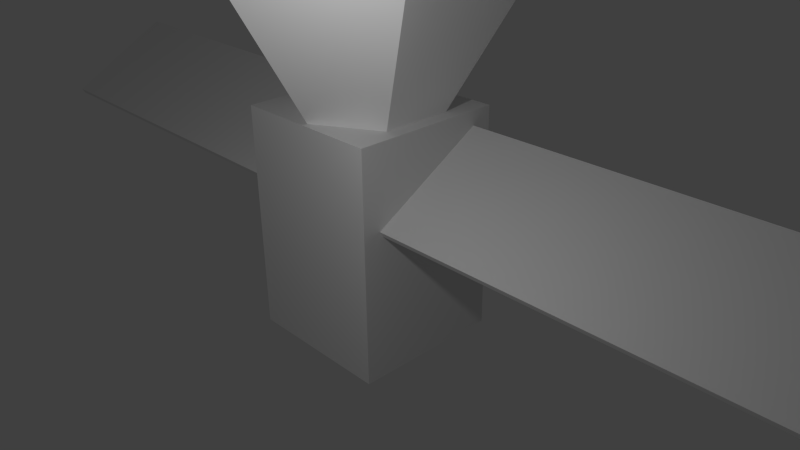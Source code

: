 # Source: satelite2.blend  (saved by Blender 2.74.0; exported with 4.5.12 LTS)
import bpy
from mathutils import Matrix  # noqa: F401  (used for matrix-valued properties, if any)

bpy.ops.wm.read_factory_settings(use_empty=True)
scene = bpy.context.scene
scene.name = 'Scene'

# ---- collections
col_collection_1 = bpy.data.collections.new('Collection 1'); scene.collection.children.link(col_collection_1)

# ---- materials (node trees are filled in below, after node groups)
mat_material = bpy.data.materials.new('Material')
mat_material.alpha_threshold = 0.0
mat_material.use_transparent_shadow = False
mat_material.roughness = 0.5
mat_material.line_color = (0.0, 0.0, 0.0, 1.0)
mat_material_002 = bpy.data.materials.new('Material.002')
mat_material_002.alpha_threshold = 0.0
mat_material_002.use_transparent_shadow = False
mat_material_002.roughness = 0.5
mat_material_015 = bpy.data.materials.new('Material.015')
mat_material_015.alpha_threshold = 0.0
mat_material_015.use_transparent_shadow = False
mat_material_015.preview_render_type = 'FLAT'
mat_material_015.diffuse_color = (1.0, 1.0, 1.0, 1.0)
mat_material_015.specular_color = (0.0, 0.0, 0.0)
mat_material_015.roughness = 0.5
mat_material_015.specular_intensity = 1.0

# ---- material node trees

# ---- world
world_world = bpy.data.worlds.new('World'); scene.world = world_world
world_world.color = (0.05088, 0.05088, 0.05088)
world_world.use_sun_shadow = False
world_world.sun_shadow_jitter_overblur = 0.0
world_world.cycles.sampling_method = 'MANUAL'
world_world.cycles.sample_map_resolution = 256

# ---- cameras
cam_camera = bpy.data.cameras.new('Camera')
cam_camera.clip_end = 100.0
cam_camera.lens = 35.0
cam_camera.sensor_width = 32.0
cam_camera.sensor_height = 18.0
cam_camera.ortho_scale = 7.314
cam_camera.dof.focus_distance = 0.0
cam_camera.dof.aperture_fstop = 128.0

# ---- lights
light_lamp = bpy.data.lights.new('Lamp', 'POINT')
light_lamp.transmission_factor = 0.0
light_lamp.cutoff_distance = 30.0
light_lamp.energy = 100.0
light_lamp.shadow_buffer_clip_start = 1.001
light_lamp.shadow_soft_size = 0.1
light_lamp.shadow_maximum_resolution = 0.006
light_lamp.use_absolute_resolution = True
light_lamp.cycles.use_multiple_importance_sampling = False

# ---- meshes
me_mesh_003 = bpy.data.meshes.new('Mesh.003')
me_mesh_003.from_pydata([(-6.09, -0.8424, -0.2053), (-6.09, 0.6573, 0.6605), (-6.09, 0.697, 0.5918), (-6.09, -0.8027, -0.2741), (-0.7286, -0.8424, -0.2053), (-0.7286, -0.8027, -0.2741), (-0.7286, 0.6573, 0.6605), (-0.7286, 0.697, 0.5918), (-0.7286, 0.8708, -1.957), (-0.7286, -1.073, -1.957), (-0.7286, -1.073, 0.848), (-0.7286, 0.9273, 0.848), (-0.7286, 0.9273, -1.859), (-0.7286, -1.073, -2.157), (-0.7286, 0.8206, -2.044), (-0.7286, 0.6907, -2.157), (1.271, -1.073, -1.957), (1.271, -1.073, 0.848), (1.271, -1.073, -2.157), (1.271, 0.9273, 0.848), (1.271, 0.9273, -1.182), (0.6731, 0.9273, -1.563), (0.2714, -1.004, 0.848), (-0.5348, -0.5382, 0.848), (-0.5348, 0.3928, 0.848), (0.2714, 0.8583, 0.848), (1.271, 0.513, -2.157), (0.0339, 0.663, -2.157), (1.271, 0.6006, -1.957), (1.271, 0.5245, -2.137), (1.271, 0.697, 0.5918), (1.271, -0.8027, -0.2741), (1.271, -0.8424, -0.2053), (1.078, 0.3928, 0.848), (1.078, -0.5382, 0.848), (1.271, 0.6573, 0.6605), (0.2714, -2.022, 2.641), (-1.417, -1.047, 2.641), (-1.417, 0.9021, 2.641), (0.2714, 1.877, 2.641), (2.356, 0.697, 0.5918), (2.179, -0.4113, -0.04809), (2.369, -0.8027, -0.2741), (2.398, -0.8424, -0.2053), (1.96, 0.9021, 2.641), (1.96, -1.047, 2.641), (2.201, -0.4366, 0.02895), (2.375, 0.6573, 0.6605)], [], [(0, 1, 2, 3), (4, 0, 3, 5), (6, 1, 0, 4), (7, 2, 1, 6), (5, 3, 2, 7), (8, 9, 10, 4, 5, 7, 11, 12), (10, 11, 7, 6, 4), (13, 9, 8, 14, 15), (16, 17, 10, 9, 13, 18), (19, 20, 21, 12, 11), (10, 17, 22, 23, 24, 25, 11), (26, 18, 13, 15, 27), (28, 16, 18, 26, 29), (16, 30, 31, 32, 17), (11, 25, 33, 34, 22, 17, 19), (20, 19, 17, 32, 35, 30, 16, 28), (22, 36, 37, 23), (23, 37, 38, 24), (24, 38, 39, 25), (30, 40, 41, 42, 31), (43, 32, 31, 42), (25, 39, 44, 33), (33, 44, 45, 34), (34, 45, 36, 22), (32, 43, 46, 47, 35), (40, 30, 35, 47), (21, 20, 28, 29), (14, 8, 12, 21, 29, 26, 27), (27, 15, 14), (41, 40, 47, 46), (46, 43, 42, 41)])
me_mesh_003.polygons.foreach_set('use_smooth', [0, 0, 0, 0, 0, 0, 0, 0, 0, 0, 0, 0, 0, 0, 0, 0, 0, 0, 0, 0, 0, 0, 0, 0, 0, 0, 1, 1, 1, 1, 1])
me_mesh_003.polygons.foreach_set('material_index', [1, 1, 1, 1, 1, 0, 0, 0, 0, 0, 0, 0, 0, 0, 0, 0, 2, 2, 2, 1, 1, 2, 2, 2, 1, 1, 0, 0, 0, 0, 0])
_uv = me_mesh_003.uv_layers.new(name='UVMap')
_uv.uv.foreach_set('vector', [0.0001488, 0.9035, 0.3195, 0.9035, 0.3195, 0.9177, 0.0001488, 0.9177, 0.9059, 0.8874, 0.0001901, 0.8874, 0.0001488, 0.8718, 0.9058, 0.8718, 0.9889, 0.8715, 0.0001488, 0.8715, 0.0001488, 0.561, 0.9889, 0.561, 0.9059, 0.9032, 0.00019, 0.9032, 0.0001488, 0.8877, 0.9058, 0.8877, 0.9889, 0.5607, 0.0001488, 0.5607, 0.0001488, 0.2501, 0.9889, 0.2501, 0.3143, 0.2773, 0.3143, 0.0001969, 0.7142, 0.0001969, 0.5641, 0.03303, 0.5543, 0.03869, 0.6777, 0.2525, 0.7142, 0.2854, 0.3283, 0.2854, 0.7142, 0.0001969, 0.7142, 0.2854, 0.6777, 0.2525, 0.6875, 0.2469, 0.5641, 0.03303, 0.2858, 0.0001969, 0.3143, 0.0001969, 0.3143, 0.2773, 0.3019, 0.2702, 0.2858, 0.2516, 0.7142, 0.4576, 0.7142, 0.8576, 0.4291, 0.8576, 0.4291, 0.4576, 0.4291, 0.4291, 0.7142, 0.4291, 0.4287, 0.7142, 0.1392, 0.7142, 0.08485, 0.6289, 0.04277, 0.4291, 0.4287, 0.4291, 0.0001969, 0.7146, 0.2854, 0.7146, 0.1428, 0.7245, 0.02783, 0.7909, 0.02783, 0.9236, 0.1428, 0.99, 0.0001969, 0.9998, 0.9407, 0.2854, 0.7146, 0.2854, 0.7146, 0.0001969, 0.9661, 0.0001969, 0.9621, 0.1089, 0.2388, 0.02876, 0.0001969, 0.02876, 0.0001969, 0.0001969, 0.2263, 0.0001969, 0.2279, 0.003045, 0.0001969, 0.02876, 0.2525, 0.3922, 0.03869, 0.2687, 0.03303, 0.2785, 0.0001969, 0.4287, 0.0001969, 0.9998, 0.1428, 0.99, 0.2577, 0.9236, 0.2577, 0.7909, 0.1428, 0.7245, 0.2854, 0.7146, 0.2854, 0.9998, 0.2854, 0.1392, 0.2854, 0.4287, 0.0001969, 0.4287, 0.03303, 0.2785, 0.2469, 0.402, 0.2525, 0.3922, 0.0001969, 0.02876, 0.2388, 0.02876, 0.7418, 0.08627, 0.9569, 0.9303, 0.1335, 0.9303, 0.3486, 0.08627, 0.7418, 0.08627, 0.9569, 0.9303, 0.1335, 0.9303, 0.3486, 0.08627, 0.7474, 0.09789, 0.9687, 0.9185, 0.1217, 0.9185, 0.343, 0.09789, 0.9889, 0.2501, 0.7888, 0.2501, 0.8214, 0.4796, 0.7864, 0.5607, 0.9889, 0.5607, 0.7155, 0.8874, 0.9059, 0.8874, 0.9058, 0.8718, 0.7203, 0.8718, 0.7418, 0.08627, 0.9569, 0.9303, 0.1335, 0.9303, 0.3486, 0.08627, 0.7418, 0.08627, 0.9569, 0.9303, 0.1335, 0.9303, 0.3486, 0.08627, 0.7418, 0.08627, 0.9569, 0.9303, 0.1335, 0.9303, 0.3486, 0.08627, 0.9889, 0.561, 0.7811, 0.561, 0.8174, 0.645, 0.7853, 0.8715, 0.9889, 0.8715, 0.7226, 0.9032, 0.9059, 0.9032, 0.9058, 0.8877, 0.7193, 0.8877, 0.7444, 0.9035, 0.743, 0.9105, 0.7486, 0.9084, 0.7499, 0.9079, 0.7493, 0.8851, 0.7485, 0.8854, 0.7475, 0.8859, 0.7444, 0.9035, 0.7499, 0.9079, 0.7501, 0.9078, 0.7503, 0.8934, 0.7503, 0.8934, 0.752, 0.8861, 0.7493, 0.8851, 0.7573, 0.9387, 0.7415, 0.9331, 0.7418, 0.9341, 0.7575, 0.9397, 0.7575, 0.9397, 0.7654, 0.9408, 0.765, 0.9398, 0.7573, 0.9387])
me_mesh_003.materials.append(mat_material)
me_mesh_003.materials.append(mat_material_002)
me_mesh_003.materials.append(mat_material_015)
me_mesh_003.use_remesh_preserve_volume = False
me_mesh_003.use_remesh_preserve_attributes = False
me_mesh_003.use_mirror_vertex_groups = False
me_mesh_003.update()
me_mesh_002 = bpy.data.meshes.new('Mesh.002')
me_mesh_002.from_pydata([(0.9883, 0.1291, -0.2002), (0.9883, -0.2851, -0.2002), (-0.2493, -0.1352, -0.2002), (-1.012, -0.1075, -0.2002), (-1.012, 0.1291, -0.2002), (0.9883, 0.1291, 0.0001907), (-1.012, 0.1291, 0.0001907), (0.9883, -0.1976, 0.0001907), (0.9883, -0.2736, -0.1802), (-1.012, 0.07259, 0.0001907), (-1.012, 0.02248, -0.08686), (0.9883, 0.1291, 0.7751), (-1.012, 0.1291, 0.09843), (0.3899, 0.1291, 0.3935)], [], [(0, 1, 2, 3, 4), (5, 0, 4, 6), (0, 5, 7, 8, 1), (9, 6, 4, 3, 10), (11, 5, 6, 12, 13), (7, 5, 11), (12, 6, 9), (13, 8, 7, 11), (10, 2, 1, 8, 13, 12, 9), (2, 10, 3)])
me_mesh_002.polygons.foreach_set('use_smooth', [0, 0, 0, 0, 0, 0, 0, 1, 1, 1])
_uv = me_mesh_002.uv_layers.new(name='UVMap')
_uv.uv.foreach_set('vector', [0.9998, 0.2854, 0.9407, 0.2854, 0.9621, 0.1089, 0.9661, 0.0001969, 0.9998, 0.0001969, 0.02876, 0.7142, 0.0001969, 0.7142, 0.0001969, 0.4291, 0.02876, 0.4291, 0.2854, 0.0001969, 0.2854, 0.02876, 0.2388, 0.02876, 0.2279, 0.003045, 0.2263, 0.0001969, 0.3143, 0.2773, 0.3143, 0.2854, 0.2858, 0.2854, 0.2858, 0.2516, 0.3019, 0.2702, 0.1392, 0.7142, 0.02876, 0.7142, 0.02876, 0.4291, 0.04277, 0.4291, 0.08485, 0.6289, 0.2388, 0.02876, 0.2854, 0.02876, 0.2854, 0.1392, 0.3283, 0.2854, 0.3143, 0.2854, 0.3143, 0.2773, 0.7444, 0.9035, 0.7499, 0.9079, 0.7486, 0.9084, 0.743, 0.9105, 0.7493, 0.8851, 0.7503, 0.8934, 0.7501, 0.9078, 0.7499, 0.9079, 0.7444, 0.9035, 0.7475, 0.8859, 0.7485, 0.8854, 0.7503, 0.8934, 0.7493, 0.8851, 0.752, 0.8861])
me_mesh_002.materials.append(mat_material)
me_mesh_002.materials.append(mat_material_002)
me_mesh_002.materials.append(mat_material_015)
me_mesh_002.use_remesh_preserve_volume = False
me_mesh_002.use_remesh_preserve_attributes = False
me_mesh_002.use_mirror_vertex_groups = False
me_mesh_002.update()
me_mesh_001 = bpy.data.meshes.new('Mesh.001')
me_mesh_001.from_pydata([(2.591, -0.6995, -0.358), (2.591, -0.6598, -0.4267), (2.591, 0.84, 0.4391), (2.591, 0.8003, 0.5079), (-1.643, -0.6995, -0.358), (-1.666, 0.8003, 0.5079), (-1.84, -0.2937, -0.1237), (-1.671, -0.6598, -0.4267), (-1.685, 0.84, 0.4391), (-1.861, -0.2683, -0.2008)], [], [(0, 1, 2, 3), (4, 0, 3, 5, 6), (7, 1, 0, 4), (8, 2, 1, 7, 9), (5, 3, 2, 8), (9, 6, 5, 8), (6, 9, 7, 4)])
me_mesh_001.polygons.foreach_set('use_smooth', [0, 0, 0, 0, 0, 1, 1])
me_mesh_001.polygons.foreach_set('material_index', [1, 1, 1, 1, 1, 0, 0])
_uv = me_mesh_001.uv_layers.new(name='UVMap')
_uv.uv.foreach_set('vector', [0.0001488, 0.9035, 0.0001488, 0.9177, 0.3195, 0.9177, 0.3195, 0.9035, 0.7811, 0.561, 0.0001488, 0.561, 0.0001488, 0.8715, 0.7853, 0.8715, 0.8174, 0.645, 0.7203, 0.8718, 0.0001488, 0.8718, 0.0001901, 0.8874, 0.7155, 0.8874, 0.7888, 0.2501, 0.0001488, 0.2501, 0.0001488, 0.5607, 0.7864, 0.5607, 0.8214, 0.4796, 0.7193, 0.8877, 0.0001488, 0.8877, 0.00019, 0.9032, 0.7226, 0.9032, 0.7573, 0.9387, 0.7575, 0.9397, 0.7418, 0.9341, 0.7415, 0.9331, 0.7575, 0.9397, 0.7573, 0.9387, 0.765, 0.9398, 0.7654, 0.9408])
me_mesh_001.materials.append(mat_material)
me_mesh_001.materials.append(mat_material_002)
me_mesh_001.materials.append(mat_material_015)
me_mesh_001.use_remesh_preserve_volume = False
me_mesh_001.use_remesh_preserve_attributes = False
me_mesh_001.use_mirror_vertex_groups = False
me_mesh_001.update()

# ---- objects
ob_cube_004 = bpy.data.objects.new('Cube.004', me_mesh_003)
ob_cube_003 = bpy.data.objects.new('Cube.003', me_mesh_002)
ob_cube_002 = bpy.data.objects.new('Cube.002', me_mesh_001)
ob_lamp = bpy.data.objects.new('Lamp', light_lamp)
ob_camera = bpy.data.objects.new('Camera', cam_camera)

# ---- transforms, parenting, visibility, modifiers, constraints
ob_cube_004.location = (-0.2714, 0.0727, 1.157)
ob_cube_004.lock_rotations_4d = False
ob_cube_004.empty_display_type = 'ARROWS'
ob_cube_004.lineart.crease_threshold = 0.0
ob_cube_003.location = (0.01172, 0.8709, -0.7998)
ob_cube_003.lock_rotations_4d = False
ob_cube_003.empty_display_type = 'ARROWS'
ob_cube_003.lineart.crease_threshold = 0.0
ob_cube_002.location = (3.769, -0.07025, 1.31)
ob_cube_002.lock_rotations_4d = False
ob_cube_002.empty_display_type = 'ARROWS'
ob_cube_002.lineart.crease_threshold = 0.0
ob_lamp.location = (2.361, -3.333, 3.751)
ob_lamp.rotation_euler = (0.6503, 0.05522, 1.866)
ob_lamp.lock_rotations_4d = False
ob_lamp.empty_display_type = 'ARROWS'
ob_lamp.color = (0.0, 0.0, 0.0, 0.0)
ob_lamp.lineart.crease_threshold = 0.0
ob_camera.location = (7.481, -6.508, 5.344)
ob_camera.rotation_euler = (1.109, 0.01082, 0.8149)
ob_camera.lock_rotations_4d = False
ob_camera.empty_display_type = 'ARROWS'
ob_camera.color = (0.0, 0.0, 0.0, 0.0)
ob_camera.display_type = 'WIRE'
ob_camera.lineart.crease_threshold = 0.0

# ---- collection membership
col_collection_1.objects.link(ob_cube_004)
col_collection_1.objects.link(ob_cube_003)
col_collection_1.objects.link(ob_cube_002)
col_collection_1.objects.link(ob_lamp)
col_collection_1.objects.link(ob_camera)

# ---- scene / render settings (as saved in the file)
scene.camera = ob_camera
scene.frame_start = 1; scene.frame_end = 250; scene.frame_set(1)
scene.render.engine = 'BLENDER_EEVEE_NEXT'
scene.render.resolution_percentage = 50
scene.render.dither_intensity = 0.0
scene.cycles.use_denoising = False
scene.cycles.samples = 10
scene.cycles.sampling_pattern = 'TABULATED_SOBOL'
scene.cycles.light_sampling_threshold = 0.0
scene.cycles.use_adaptive_sampling = False
scene.cycles.use_light_tree = False
scene.cycles.blur_glossy = 0.0
scene.cycles.pixel_filter_type = 'GAUSSIAN'
scene.cycles.sample_clamp_indirect = 0.0
scene.view_settings.view_transform = 'Standard'
bpy.context.view_layer.update()
